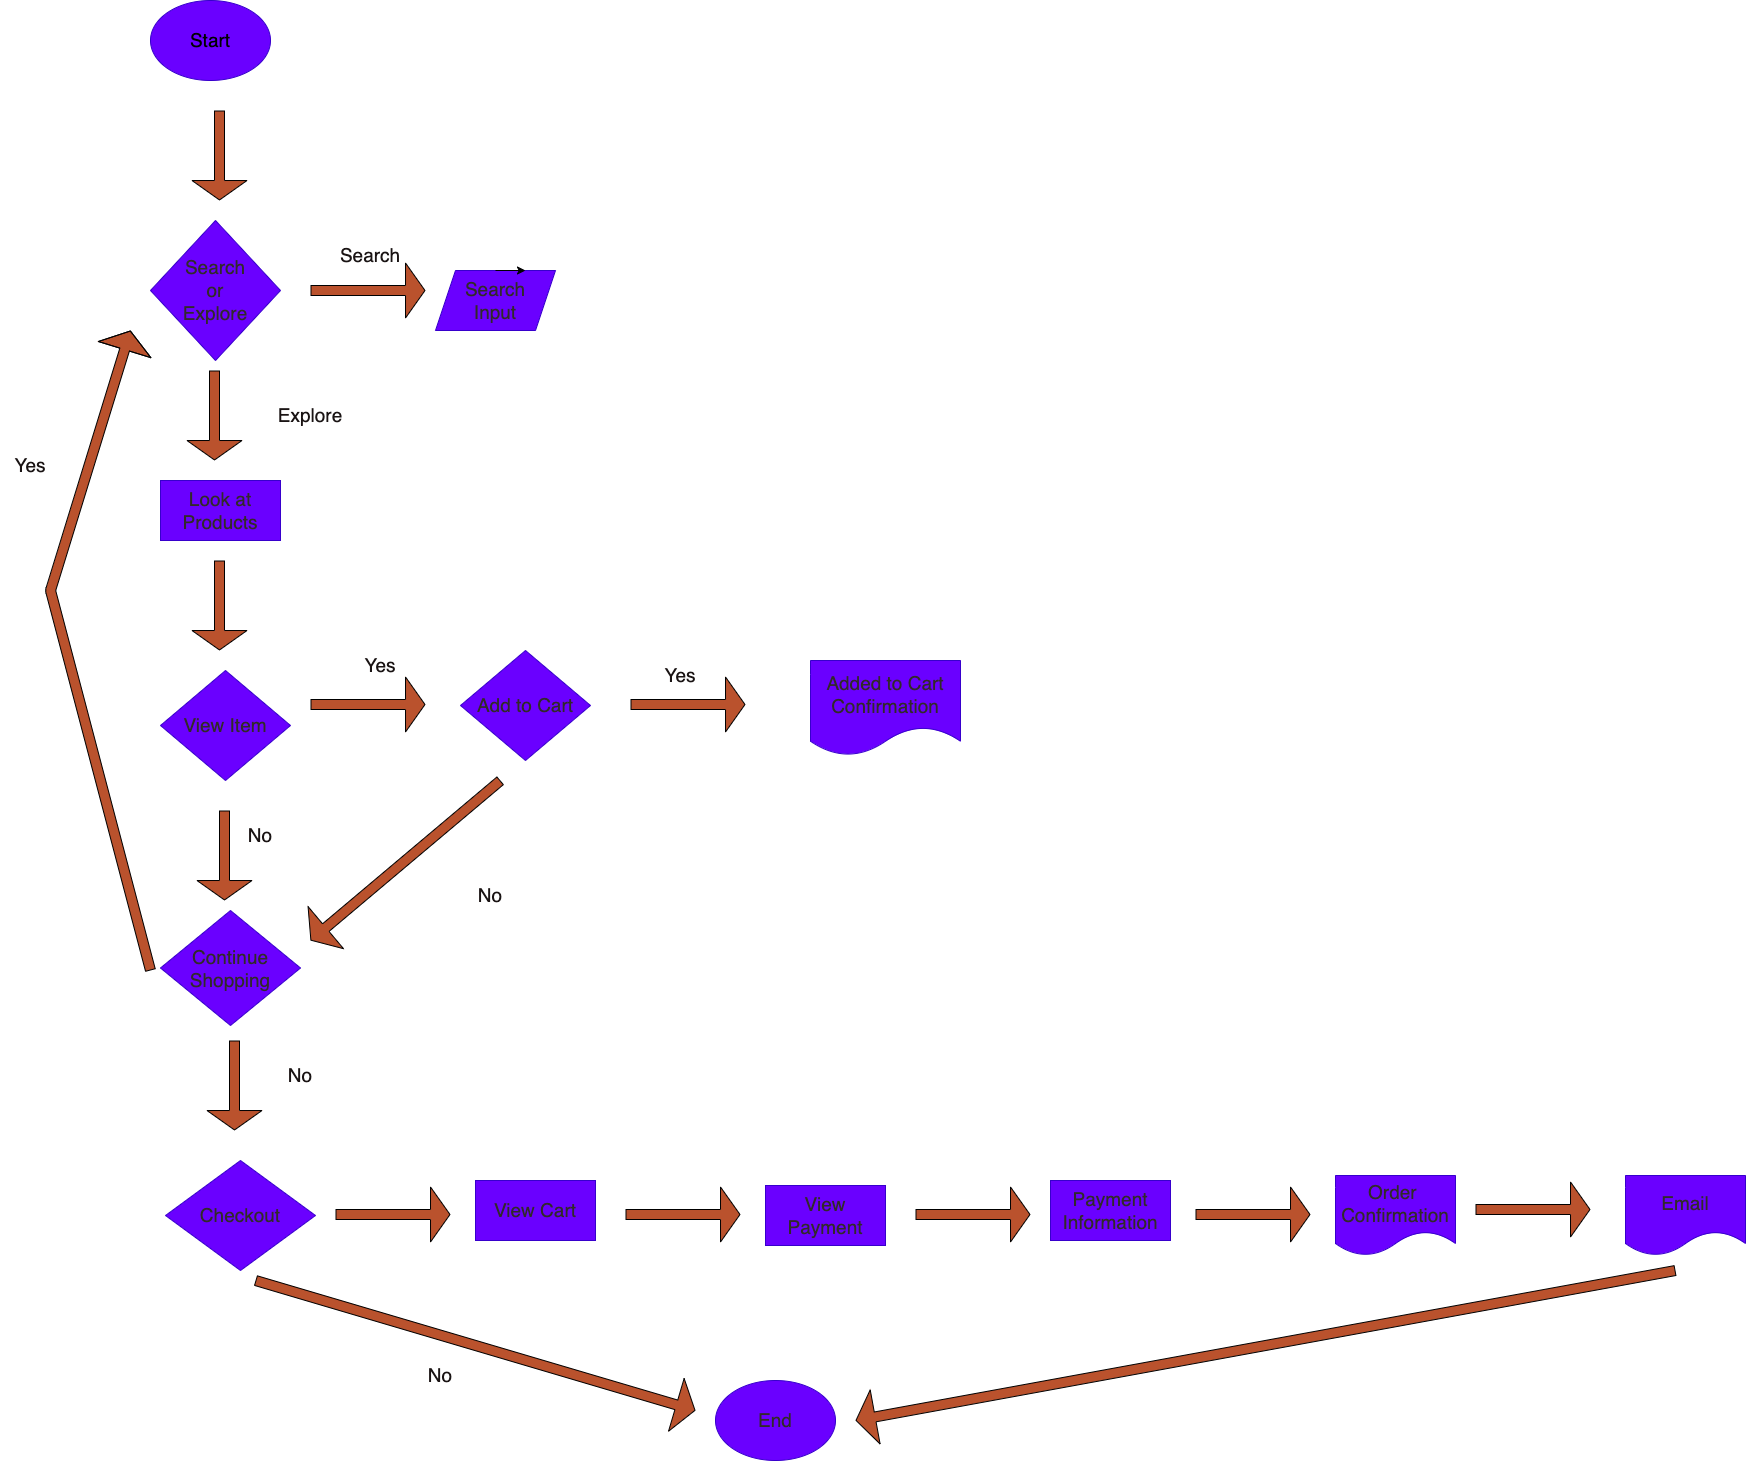

The diagram above was exported from draw.io. Its source (the exported page's mxGraphModel, read from the mxfile embedded in the PNG):
<mxGraphModel dx="3742" dy="4604" grid="1" gridSize="10" guides="0" tooltips="1" connect="1" arrows="1" fold="1" page="1" pageScale="1" pageWidth="850" pageHeight="1100" background="#ffffff" math="0" shadow="0">
  <root>
    <mxCell id="0" />
    <mxCell id="1" parent="0" />
    <mxCell id="10" value="Start" style="ellipse;whiteSpace=wrap;html=1;shadow=0;fontSize=19;fontColor=#000000;fillColor=#6a00ff;labelBackgroundColor=none;strokeColor=#3700CC;" parent="1" vertex="1">
      <mxGeometry x="130" y="-350" width="120" height="80" as="geometry" />
    </mxCell>
    <mxCell id="11" value="End" style="ellipse;whiteSpace=wrap;html=1;shadow=0;fontSize=19;fontColor=#322a2a;fillColor=#6a00ff;labelBackgroundColor=none;strokeColor=#3700CC;" parent="1" vertex="1">
      <mxGeometry x="695" y="1030" width="120" height="80" as="geometry" />
    </mxCell>
    <mxCell id="12" value="Search&lt;br&gt;Input" style="shape=parallelogram;perimeter=parallelogramPerimeter;whiteSpace=wrap;html=1;fixedSize=1;shadow=0;fontSize=19;fontColor=#322a2a;fillColor=#6a00ff;labelBackgroundColor=none;strokeColor=#3700CC;" parent="1" vertex="1">
      <mxGeometry x="415" y="-80" width="120" height="60" as="geometry" />
    </mxCell>
    <mxCell id="13" value="Search&lt;br&gt;or&lt;br&gt;Explore" style="rhombus;whiteSpace=wrap;html=1;shadow=0;fontSize=19;fontColor=#322a2a;fillColor=#6a00ff;labelBackgroundColor=none;strokeColor=#3700CC;" parent="1" vertex="1">
      <mxGeometry x="130" y="-130" width="130" height="140" as="geometry" />
    </mxCell>
    <mxCell id="14" value="Look at Products" style="rounded=0;whiteSpace=wrap;html=1;shadow=0;fontSize=19;fontColor=#322a2a;fillColor=#6a00ff;labelBackgroundColor=none;strokeColor=#3700CC;" parent="1" vertex="1">
      <mxGeometry x="140" y="130" width="120" height="60" as="geometry" />
    </mxCell>
    <mxCell id="15" value="Add to Cart&lt;br&gt;" style="rhombus;whiteSpace=wrap;html=1;shadow=0;fontSize=19;fontColor=#322a2a;fillColor=#6a00ff;labelBackgroundColor=none;strokeColor=#3700CC;" parent="1" vertex="1">
      <mxGeometry x="440" y="300" width="130" height="110" as="geometry" />
    </mxCell>
    <mxCell id="16" value="Continue&lt;br&gt;Shopping" style="rhombus;whiteSpace=wrap;html=1;shadow=0;fontSize=19;fontColor=#322a2a;fillColor=#6a00ff;labelBackgroundColor=none;strokeColor=#3700CC;" parent="1" vertex="1">
      <mxGeometry x="140" y="560" width="140" height="115" as="geometry" />
    </mxCell>
    <mxCell id="17" value="Added to Cart Confirmation" style="shape=document;whiteSpace=wrap;html=1;boundedLbl=1;shadow=0;fontSize=19;fontColor=#322a2a;fillColor=#6a00ff;labelBackgroundColor=none;strokeColor=#3700CC;" parent="1" vertex="1">
      <mxGeometry x="790" y="310" width="150" height="95" as="geometry" />
    </mxCell>
    <mxCell id="18" value="Checkout" style="rhombus;whiteSpace=wrap;html=1;shadow=0;fontSize=19;fontColor=#322a2a;fillColor=#6a00ff;labelBackgroundColor=none;strokeColor=#3700CC;" parent="1" vertex="1">
      <mxGeometry x="145" y="810" width="150" height="110" as="geometry" />
    </mxCell>
    <mxCell id="19" value="View Cart" style="rounded=0;whiteSpace=wrap;html=1;shadow=0;fontSize=19;fontColor=#322a2a;fillColor=#6a00ff;labelBackgroundColor=none;strokeColor=#3700CC;" parent="1" vertex="1">
      <mxGeometry x="455" y="830" width="120" height="60" as="geometry" />
    </mxCell>
    <mxCell id="39" style="edgeStyle=none;html=1;exitX=0.75;exitY=1;exitDx=0;exitDy=0;fontSize=19;fontColor=#1a1414;fillColor=#BA522D;labelBackgroundColor=default;" parent="1" source="20" edge="1">
      <mxGeometry relative="1" as="geometry">
        <mxPoint x="845" y="880" as="targetPoint" />
      </mxGeometry>
    </mxCell>
    <mxCell id="20" value="View Payment" style="rounded=0;whiteSpace=wrap;html=1;shadow=0;fontSize=19;fontColor=#322a2a;fillColor=#6a00ff;labelBackgroundColor=none;strokeColor=#3700CC;" parent="1" vertex="1">
      <mxGeometry x="745" y="835" width="120" height="60" as="geometry" />
    </mxCell>
    <mxCell id="22" value="Order&amp;nbsp;&lt;br&gt;Confirmation" style="shape=document;whiteSpace=wrap;html=1;boundedLbl=1;shadow=0;fontSize=19;fontColor=#322a2a;fillColor=#6a00ff;labelBackgroundColor=none;strokeColor=#3700CC;" parent="1" vertex="1">
      <mxGeometry x="1315" y="825" width="120" height="80" as="geometry" />
    </mxCell>
    <mxCell id="23" value="Email" style="shape=document;whiteSpace=wrap;html=1;boundedLbl=1;shadow=0;fontSize=19;fontColor=#322a2a;fillColor=#6a00ff;labelBackgroundColor=none;strokeColor=#3700CC;" parent="1" vertex="1">
      <mxGeometry x="1605" y="825" width="120" height="80" as="geometry" />
    </mxCell>
    <mxCell id="28" value="" style="shape=flexArrow;endArrow=classic;html=1;fontSize=19;fontColor=#1a1414;fillColor=#BA522D;endWidth=44;endSize=6.16;labelBackgroundColor=default;" parent="1" edge="1">
      <mxGeometry width="50" height="50" relative="1" as="geometry">
        <mxPoint x="194" y="20" as="sourcePoint" />
        <mxPoint x="194" y="110" as="targetPoint" />
      </mxGeometry>
    </mxCell>
    <mxCell id="29" value="" style="shape=flexArrow;endArrow=classic;html=1;fontSize=19;fontColor=#1a1414;fillColor=#BA522D;endWidth=44;endSize=6.16;labelBackgroundColor=default;" parent="1" edge="1">
      <mxGeometry width="50" height="50" relative="1" as="geometry">
        <mxPoint x="199" y="-240" as="sourcePoint" />
        <mxPoint x="199" y="-150" as="targetPoint" />
      </mxGeometry>
    </mxCell>
    <mxCell id="30" value="" style="shape=flexArrow;endArrow=classic;html=1;fontSize=19;fontColor=#1a1414;fillColor=#BA522D;endWidth=44;endSize=6.16;labelBackgroundColor=default;" parent="1" edge="1">
      <mxGeometry width="50" height="50" relative="1" as="geometry">
        <mxPoint x="199" y="210" as="sourcePoint" />
        <mxPoint x="199" y="300" as="targetPoint" />
      </mxGeometry>
    </mxCell>
    <mxCell id="32" style="edgeStyle=none;html=1;exitX=0.5;exitY=0;exitDx=0;exitDy=0;entryX=0.75;entryY=0;entryDx=0;entryDy=0;fontSize=19;fontColor=#1a1414;fillColor=#BA522D;labelBackgroundColor=default;" parent="1" source="12" target="12" edge="1">
      <mxGeometry relative="1" as="geometry" />
    </mxCell>
    <mxCell id="34" value="" style="shape=flexArrow;endArrow=classic;html=1;fontSize=19;fontColor=#1a1414;fillColor=#BA522D;endWidth=44;endSize=6.16;labelBackgroundColor=default;" parent="1" edge="1">
      <mxGeometry width="50" height="50" relative="1" as="geometry">
        <mxPoint x="214" y="690" as="sourcePoint" />
        <mxPoint x="214" y="780" as="targetPoint" />
      </mxGeometry>
    </mxCell>
    <mxCell id="35" value="" style="shape=flexArrow;endArrow=classic;html=1;fontSize=19;fontColor=#1a1414;fillColor=#BA522D;endWidth=44;endSize=6.16;labelBackgroundColor=default;" parent="1" edge="1">
      <mxGeometry width="50" height="50" relative="1" as="geometry">
        <mxPoint x="290" y="-60" as="sourcePoint" />
        <mxPoint x="405" y="-60" as="targetPoint" />
      </mxGeometry>
    </mxCell>
    <mxCell id="36" value="" style="shape=flexArrow;endArrow=classic;html=1;fontSize=19;fontColor=#1a1414;fillColor=#BA522D;endWidth=44;endSize=6.16;labelBackgroundColor=default;" parent="1" edge="1">
      <mxGeometry width="50" height="50" relative="1" as="geometry">
        <mxPoint x="610" y="354" as="sourcePoint" />
        <mxPoint x="725" y="354" as="targetPoint" />
      </mxGeometry>
    </mxCell>
    <mxCell id="37" value="" style="shape=flexArrow;endArrow=classic;html=1;fontSize=19;fontColor=#1a1414;fillColor=#BA522D;endWidth=44;endSize=6.16;labelBackgroundColor=default;" parent="1" edge="1">
      <mxGeometry width="50" height="50" relative="1" as="geometry">
        <mxPoint x="315" y="864" as="sourcePoint" />
        <mxPoint x="430" y="864" as="targetPoint" />
      </mxGeometry>
    </mxCell>
    <mxCell id="38" value="" style="shape=flexArrow;endArrow=classic;html=1;fontSize=19;fontColor=#1a1414;fillColor=#BA522D;endWidth=44;endSize=6.16;labelBackgroundColor=default;" parent="1" edge="1">
      <mxGeometry width="50" height="50" relative="1" as="geometry">
        <mxPoint x="605" y="864" as="sourcePoint" />
        <mxPoint x="720" y="864" as="targetPoint" />
      </mxGeometry>
    </mxCell>
    <mxCell id="40" value="" style="shape=flexArrow;endArrow=classic;html=1;fontSize=19;fontColor=#1a1414;fillColor=#BA522D;endWidth=44;endSize=6.16;labelBackgroundColor=default;" parent="1" edge="1">
      <mxGeometry width="50" height="50" relative="1" as="geometry">
        <mxPoint x="895" y="864" as="sourcePoint" />
        <mxPoint x="1010" y="864" as="targetPoint" />
      </mxGeometry>
    </mxCell>
    <mxCell id="41" value="" style="shape=flexArrow;endArrow=classic;html=1;fontSize=19;fontColor=#1a1414;fillColor=#BA522D;endWidth=44;endSize=6.16;labelBackgroundColor=default;" parent="1" edge="1">
      <mxGeometry width="50" height="50" relative="1" as="geometry">
        <mxPoint x="1175" y="864" as="sourcePoint" />
        <mxPoint x="1290" y="864" as="targetPoint" />
      </mxGeometry>
    </mxCell>
    <mxCell id="44" value="" style="shape=flexArrow;endArrow=classic;html=1;fontSize=19;fontColor=#1a1414;fillColor=#BA522D;endWidth=44;endSize=6.16;labelBackgroundColor=default;" parent="1" edge="1">
      <mxGeometry width="50" height="50" relative="1" as="geometry">
        <mxPoint x="1455" y="859" as="sourcePoint" />
        <mxPoint x="1570" y="859" as="targetPoint" />
      </mxGeometry>
    </mxCell>
    <mxCell id="45" value="" style="shape=flexArrow;endArrow=classic;html=1;fontSize=19;fontColor=#1a1414;fillColor=#BA522D;endWidth=44;endSize=6.16;labelBackgroundColor=default;" parent="1" edge="1">
      <mxGeometry width="50" height="50" relative="1" as="geometry">
        <mxPoint x="235" y="930" as="sourcePoint" />
        <mxPoint x="675" y="1060" as="targetPoint" />
      </mxGeometry>
    </mxCell>
    <mxCell id="46" value="" style="shape=flexArrow;endArrow=classic;html=1;fontSize=19;fontColor=#1a1414;fillColor=#BA522D;endWidth=44;endSize=6.16;labelBackgroundColor=default;" parent="1" edge="1">
      <mxGeometry width="50" height="50" relative="1" as="geometry">
        <mxPoint x="1655" y="920" as="sourcePoint" />
        <mxPoint x="835" y="1070" as="targetPoint" />
      </mxGeometry>
    </mxCell>
    <mxCell id="47" value="" style="shape=flexArrow;endArrow=classic;html=1;fontSize=19;fontColor=#1a1414;fillColor=#BA522D;endWidth=44;endSize=6.16;labelBackgroundColor=default;" parent="1" edge="1">
      <mxGeometry width="50" height="50" relative="1" as="geometry">
        <mxPoint x="290" y="354" as="sourcePoint" />
        <mxPoint x="405" y="354" as="targetPoint" />
      </mxGeometry>
    </mxCell>
    <mxCell id="49" value="View Item" style="rhombus;whiteSpace=wrap;html=1;shadow=0;fontSize=19;fontColor=#322a2a;fillColor=#6a00ff;labelBackgroundColor=none;strokeColor=#3700CC;" parent="1" vertex="1">
      <mxGeometry x="140" y="320" width="130" height="110" as="geometry" />
    </mxCell>
    <mxCell id="50" value="" style="shape=flexArrow;endArrow=classic;html=1;fontSize=19;fontColor=#1a1414;fillColor=#BA522D;endWidth=44;endSize=6.16;labelBackgroundColor=default;" parent="1" edge="1">
      <mxGeometry width="50" height="50" relative="1" as="geometry">
        <mxPoint x="204" y="460" as="sourcePoint" />
        <mxPoint x="204" y="550" as="targetPoint" />
      </mxGeometry>
    </mxCell>
    <mxCell id="51" value="No" style="text;html=1;strokeColor=none;fillColor=none;align=center;verticalAlign=middle;whiteSpace=wrap;rounded=0;shadow=0;fontSize=19;fontColor=#1a1414;labelBackgroundColor=none;" parent="1" vertex="1">
      <mxGeometry x="390" y="1010" width="60" height="30" as="geometry" />
    </mxCell>
    <mxCell id="54" value="No" style="text;html=1;strokeColor=none;fillColor=none;align=center;verticalAlign=middle;whiteSpace=wrap;rounded=0;shadow=0;fontSize=19;fontColor=#1a1414;labelBackgroundColor=none;" parent="1" vertex="1">
      <mxGeometry x="250" y="710" width="60" height="30" as="geometry" />
    </mxCell>
    <mxCell id="56" value="" style="shape=flexArrow;endArrow=classic;html=1;fontSize=19;fontColor=#1a1414;fillColor=#BA522D;endWidth=44;endSize=6.16;labelBackgroundColor=default;" parent="1" edge="1">
      <mxGeometry width="50" height="50" relative="1" as="geometry">
        <mxPoint x="130" y="620" as="sourcePoint" />
        <mxPoint x="110" y="-20" as="targetPoint" />
        <Array as="points">
          <mxPoint x="30" y="240" />
        </Array>
      </mxGeometry>
    </mxCell>
    <mxCell id="57" value="Yes&lt;br&gt;" style="text;html=1;strokeColor=none;fillColor=none;align=center;verticalAlign=middle;whiteSpace=wrap;rounded=0;shadow=0;fontSize=19;fontColor=#1a1414;" parent="1" vertex="1">
      <mxGeometry x="-20" y="100" width="60" height="30" as="geometry" />
    </mxCell>
    <mxCell id="58" value="Search" style="text;html=1;strokeColor=none;fillColor=none;align=center;verticalAlign=middle;whiteSpace=wrap;rounded=0;shadow=0;fontSize=19;fontColor=#1a1414;labelBackgroundColor=none;" parent="1" vertex="1">
      <mxGeometry x="320" y="-110" width="60" height="30" as="geometry" />
    </mxCell>
    <mxCell id="59" value="Explore" style="text;html=1;strokeColor=none;fillColor=none;align=center;verticalAlign=middle;whiteSpace=wrap;rounded=0;shadow=0;fontSize=19;fontColor=#1a1414;labelBackgroundColor=none;" parent="1" vertex="1">
      <mxGeometry x="260" y="50" width="60" height="30" as="geometry" />
    </mxCell>
    <mxCell id="61" value="Yes" style="text;html=1;strokeColor=none;fillColor=none;align=center;verticalAlign=middle;whiteSpace=wrap;rounded=0;shadow=0;fontSize=19;fontColor=#1a1414;labelBackgroundColor=none;" parent="1" vertex="1">
      <mxGeometry x="330" y="300" width="60" height="30" as="geometry" />
    </mxCell>
    <mxCell id="62" value="Yes" style="text;html=1;strokeColor=none;fillColor=none;align=center;verticalAlign=middle;whiteSpace=wrap;rounded=0;shadow=0;fontSize=19;fontColor=#1a1414;labelBackgroundColor=none;" parent="1" vertex="1">
      <mxGeometry x="630" y="310" width="60" height="30" as="geometry" />
    </mxCell>
    <mxCell id="63" value="" style="shape=flexArrow;endArrow=classic;html=1;fontSize=19;fontColor=#1a1414;fillColor=#BA522D;endWidth=44;endSize=6.16;labelBackgroundColor=default;" parent="1" edge="1">
      <mxGeometry width="50" height="50" relative="1" as="geometry">
        <mxPoint x="480" y="430" as="sourcePoint" />
        <mxPoint x="290" y="590" as="targetPoint" />
      </mxGeometry>
    </mxCell>
    <mxCell id="64" value="No" style="text;html=1;strokeColor=none;fillColor=none;align=center;verticalAlign=middle;whiteSpace=wrap;rounded=0;shadow=0;fontSize=19;fontColor=#1a1414;labelBackgroundColor=none;" parent="1" vertex="1">
      <mxGeometry x="440" y="530" width="60" height="30" as="geometry" />
    </mxCell>
    <mxCell id="65" value="No" style="text;html=1;strokeColor=none;fillColor=none;align=center;verticalAlign=middle;whiteSpace=wrap;rounded=0;shadow=0;fontSize=19;fontColor=#1a1414;labelBackgroundColor=none;" parent="1" vertex="1">
      <mxGeometry x="210" y="470" width="60" height="30" as="geometry" />
    </mxCell>
    <mxCell id="66" value="Payment&lt;br&gt;Information" style="rounded=0;whiteSpace=wrap;html=1;shadow=0;fontSize=19;fontColor=#322a2a;fillColor=#6a00ff;labelBackgroundColor=none;strokeColor=#3700CC;" parent="1" vertex="1">
      <mxGeometry x="1030" y="830" width="120" height="60" as="geometry" />
    </mxCell>
  </root>
</mxGraphModel>